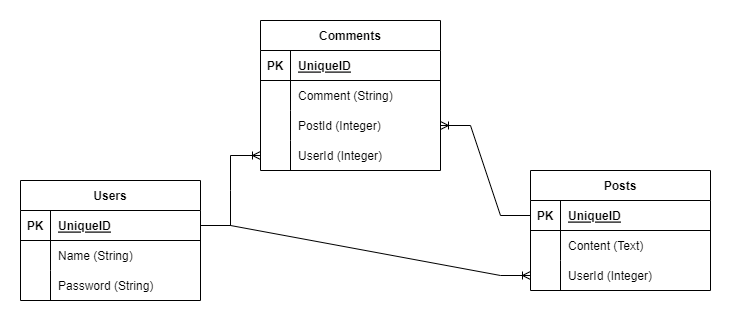

The diagram above was exported from draw.io. Its source (the exported page's mxGraphModel, read from the mxfile embedded in the PNG):
<mxGraphModel dx="1120" dy="444" grid="1" gridSize="10" guides="1" tooltips="1" connect="1" arrows="1" fold="1" page="1" pageScale="1" pageWidth="850" pageHeight="1100" math="0" shadow="0">
  <root>
    <mxCell id="0" />
    <mxCell id="1" parent="0" />
    <mxCell id="VCXnvhPpFTi0nR-5B1WO-1" value="Users" style="shape=table;startSize=30;container=1;collapsible=1;childLayout=tableLayout;fixedRows=1;rowLines=0;fontStyle=1;align=center;resizeLast=1;" vertex="1" parent="1">
      <mxGeometry x="40" y="360" width="180" height="120" as="geometry" />
    </mxCell>
    <mxCell id="VCXnvhPpFTi0nR-5B1WO-2" value="" style="shape=tableRow;horizontal=0;startSize=0;swimlaneHead=0;swimlaneBody=0;fillColor=none;collapsible=0;dropTarget=0;points=[[0,0.5],[1,0.5]];portConstraint=eastwest;top=0;left=0;right=0;bottom=1;" vertex="1" parent="VCXnvhPpFTi0nR-5B1WO-1">
      <mxGeometry y="30" width="180" height="30" as="geometry" />
    </mxCell>
    <mxCell id="VCXnvhPpFTi0nR-5B1WO-3" value="PK" style="shape=partialRectangle;connectable=0;fillColor=none;top=0;left=0;bottom=0;right=0;fontStyle=1;overflow=hidden;" vertex="1" parent="VCXnvhPpFTi0nR-5B1WO-2">
      <mxGeometry width="30" height="30" as="geometry">
        <mxRectangle width="30" height="30" as="alternateBounds" />
      </mxGeometry>
    </mxCell>
    <mxCell id="VCXnvhPpFTi0nR-5B1WO-4" value="UniqueID" style="shape=partialRectangle;connectable=0;fillColor=none;top=0;left=0;bottom=0;right=0;align=left;spacingLeft=6;fontStyle=5;overflow=hidden;" vertex="1" parent="VCXnvhPpFTi0nR-5B1WO-2">
      <mxGeometry x="30" width="150" height="30" as="geometry">
        <mxRectangle width="150" height="30" as="alternateBounds" />
      </mxGeometry>
    </mxCell>
    <mxCell id="VCXnvhPpFTi0nR-5B1WO-5" value="" style="shape=tableRow;horizontal=0;startSize=0;swimlaneHead=0;swimlaneBody=0;fillColor=none;collapsible=0;dropTarget=0;points=[[0,0.5],[1,0.5]];portConstraint=eastwest;top=0;left=0;right=0;bottom=0;" vertex="1" parent="VCXnvhPpFTi0nR-5B1WO-1">
      <mxGeometry y="60" width="180" height="30" as="geometry" />
    </mxCell>
    <mxCell id="VCXnvhPpFTi0nR-5B1WO-6" value="" style="shape=partialRectangle;connectable=0;fillColor=none;top=0;left=0;bottom=0;right=0;editable=1;overflow=hidden;" vertex="1" parent="VCXnvhPpFTi0nR-5B1WO-5">
      <mxGeometry width="30" height="30" as="geometry">
        <mxRectangle width="30" height="30" as="alternateBounds" />
      </mxGeometry>
    </mxCell>
    <mxCell id="VCXnvhPpFTi0nR-5B1WO-7" value="Name (String)" style="shape=partialRectangle;connectable=0;fillColor=none;top=0;left=0;bottom=0;right=0;align=left;spacingLeft=6;overflow=hidden;" vertex="1" parent="VCXnvhPpFTi0nR-5B1WO-5">
      <mxGeometry x="30" width="150" height="30" as="geometry">
        <mxRectangle width="150" height="30" as="alternateBounds" />
      </mxGeometry>
    </mxCell>
    <mxCell id="VCXnvhPpFTi0nR-5B1WO-8" value="" style="shape=tableRow;horizontal=0;startSize=0;swimlaneHead=0;swimlaneBody=0;fillColor=none;collapsible=0;dropTarget=0;points=[[0,0.5],[1,0.5]];portConstraint=eastwest;top=0;left=0;right=0;bottom=0;" vertex="1" parent="VCXnvhPpFTi0nR-5B1WO-1">
      <mxGeometry y="90" width="180" height="30" as="geometry" />
    </mxCell>
    <mxCell id="VCXnvhPpFTi0nR-5B1WO-9" value="" style="shape=partialRectangle;connectable=0;fillColor=none;top=0;left=0;bottom=0;right=0;editable=1;overflow=hidden;" vertex="1" parent="VCXnvhPpFTi0nR-5B1WO-8">
      <mxGeometry width="30" height="30" as="geometry">
        <mxRectangle width="30" height="30" as="alternateBounds" />
      </mxGeometry>
    </mxCell>
    <mxCell id="VCXnvhPpFTi0nR-5B1WO-10" value="Password (String)" style="shape=partialRectangle;connectable=0;fillColor=none;top=0;left=0;bottom=0;right=0;align=left;spacingLeft=6;overflow=hidden;" vertex="1" parent="VCXnvhPpFTi0nR-5B1WO-8">
      <mxGeometry x="30" width="150" height="30" as="geometry">
        <mxRectangle width="150" height="30" as="alternateBounds" />
      </mxGeometry>
    </mxCell>
    <mxCell id="VCXnvhPpFTi0nR-5B1WO-14" value="Posts" style="shape=table;startSize=30;container=1;collapsible=1;childLayout=tableLayout;fixedRows=1;rowLines=0;fontStyle=1;align=center;resizeLast=1;" vertex="1" parent="1">
      <mxGeometry x="550" y="350" width="180" height="120" as="geometry" />
    </mxCell>
    <mxCell id="VCXnvhPpFTi0nR-5B1WO-15" value="" style="shape=tableRow;horizontal=0;startSize=0;swimlaneHead=0;swimlaneBody=0;fillColor=none;collapsible=0;dropTarget=0;points=[[0,0.5],[1,0.5]];portConstraint=eastwest;top=0;left=0;right=0;bottom=1;" vertex="1" parent="VCXnvhPpFTi0nR-5B1WO-14">
      <mxGeometry y="30" width="180" height="30" as="geometry" />
    </mxCell>
    <mxCell id="VCXnvhPpFTi0nR-5B1WO-16" value="PK" style="shape=partialRectangle;connectable=0;fillColor=none;top=0;left=0;bottom=0;right=0;fontStyle=1;overflow=hidden;" vertex="1" parent="VCXnvhPpFTi0nR-5B1WO-15">
      <mxGeometry width="30" height="30" as="geometry">
        <mxRectangle width="30" height="30" as="alternateBounds" />
      </mxGeometry>
    </mxCell>
    <mxCell id="VCXnvhPpFTi0nR-5B1WO-17" value="UniqueID" style="shape=partialRectangle;connectable=0;fillColor=none;top=0;left=0;bottom=0;right=0;align=left;spacingLeft=6;fontStyle=5;overflow=hidden;" vertex="1" parent="VCXnvhPpFTi0nR-5B1WO-15">
      <mxGeometry x="30" width="150" height="30" as="geometry">
        <mxRectangle width="150" height="30" as="alternateBounds" />
      </mxGeometry>
    </mxCell>
    <mxCell id="VCXnvhPpFTi0nR-5B1WO-18" value="" style="shape=tableRow;horizontal=0;startSize=0;swimlaneHead=0;swimlaneBody=0;fillColor=none;collapsible=0;dropTarget=0;points=[[0,0.5],[1,0.5]];portConstraint=eastwest;top=0;left=0;right=0;bottom=0;" vertex="1" parent="VCXnvhPpFTi0nR-5B1WO-14">
      <mxGeometry y="60" width="180" height="30" as="geometry" />
    </mxCell>
    <mxCell id="VCXnvhPpFTi0nR-5B1WO-19" value="" style="shape=partialRectangle;connectable=0;fillColor=none;top=0;left=0;bottom=0;right=0;editable=1;overflow=hidden;" vertex="1" parent="VCXnvhPpFTi0nR-5B1WO-18">
      <mxGeometry width="30" height="30" as="geometry">
        <mxRectangle width="30" height="30" as="alternateBounds" />
      </mxGeometry>
    </mxCell>
    <mxCell id="VCXnvhPpFTi0nR-5B1WO-20" value="Content (Text)" style="shape=partialRectangle;connectable=0;fillColor=none;top=0;left=0;bottom=0;right=0;align=left;spacingLeft=6;overflow=hidden;" vertex="1" parent="VCXnvhPpFTi0nR-5B1WO-18">
      <mxGeometry x="30" width="150" height="30" as="geometry">
        <mxRectangle width="150" height="30" as="alternateBounds" />
      </mxGeometry>
    </mxCell>
    <mxCell id="VCXnvhPpFTi0nR-5B1WO-53" style="shape=tableRow;horizontal=0;startSize=0;swimlaneHead=0;swimlaneBody=0;fillColor=none;collapsible=0;dropTarget=0;points=[[0,0.5],[1,0.5]];portConstraint=eastwest;top=0;left=0;right=0;bottom=0;" vertex="1" parent="VCXnvhPpFTi0nR-5B1WO-14">
      <mxGeometry y="90" width="180" height="30" as="geometry" />
    </mxCell>
    <mxCell id="VCXnvhPpFTi0nR-5B1WO-54" style="shape=partialRectangle;connectable=0;fillColor=none;top=0;left=0;bottom=0;right=0;editable=1;overflow=hidden;" vertex="1" parent="VCXnvhPpFTi0nR-5B1WO-53">
      <mxGeometry width="30" height="30" as="geometry">
        <mxRectangle width="30" height="30" as="alternateBounds" />
      </mxGeometry>
    </mxCell>
    <mxCell id="VCXnvhPpFTi0nR-5B1WO-55" value="UserId (Integer)" style="shape=partialRectangle;connectable=0;fillColor=none;top=0;left=0;bottom=0;right=0;align=left;spacingLeft=6;overflow=hidden;" vertex="1" parent="VCXnvhPpFTi0nR-5B1WO-53">
      <mxGeometry x="30" width="150" height="30" as="geometry">
        <mxRectangle width="150" height="30" as="alternateBounds" />
      </mxGeometry>
    </mxCell>
    <mxCell id="VCXnvhPpFTi0nR-5B1WO-27" value="Comments" style="shape=table;startSize=30;container=1;collapsible=1;childLayout=tableLayout;fixedRows=1;rowLines=0;fontStyle=1;align=center;resizeLast=1;" vertex="1" parent="1">
      <mxGeometry x="280" y="200" width="180" height="150" as="geometry" />
    </mxCell>
    <mxCell id="VCXnvhPpFTi0nR-5B1WO-28" value="" style="shape=tableRow;horizontal=0;startSize=0;swimlaneHead=0;swimlaneBody=0;fillColor=none;collapsible=0;dropTarget=0;points=[[0,0.5],[1,0.5]];portConstraint=eastwest;top=0;left=0;right=0;bottom=1;" vertex="1" parent="VCXnvhPpFTi0nR-5B1WO-27">
      <mxGeometry y="30" width="180" height="30" as="geometry" />
    </mxCell>
    <mxCell id="VCXnvhPpFTi0nR-5B1WO-29" value="PK" style="shape=partialRectangle;connectable=0;fillColor=none;top=0;left=0;bottom=0;right=0;fontStyle=1;overflow=hidden;" vertex="1" parent="VCXnvhPpFTi0nR-5B1WO-28">
      <mxGeometry width="30" height="30" as="geometry">
        <mxRectangle width="30" height="30" as="alternateBounds" />
      </mxGeometry>
    </mxCell>
    <mxCell id="VCXnvhPpFTi0nR-5B1WO-30" value="UniqueID" style="shape=partialRectangle;connectable=0;fillColor=none;top=0;left=0;bottom=0;right=0;align=left;spacingLeft=6;fontStyle=5;overflow=hidden;" vertex="1" parent="VCXnvhPpFTi0nR-5B1WO-28">
      <mxGeometry x="30" width="150" height="30" as="geometry">
        <mxRectangle width="150" height="30" as="alternateBounds" />
      </mxGeometry>
    </mxCell>
    <mxCell id="VCXnvhPpFTi0nR-5B1WO-31" value="" style="shape=tableRow;horizontal=0;startSize=0;swimlaneHead=0;swimlaneBody=0;fillColor=none;collapsible=0;dropTarget=0;points=[[0,0.5],[1,0.5]];portConstraint=eastwest;top=0;left=0;right=0;bottom=0;" vertex="1" parent="VCXnvhPpFTi0nR-5B1WO-27">
      <mxGeometry y="60" width="180" height="30" as="geometry" />
    </mxCell>
    <mxCell id="VCXnvhPpFTi0nR-5B1WO-32" value="" style="shape=partialRectangle;connectable=0;fillColor=none;top=0;left=0;bottom=0;right=0;editable=1;overflow=hidden;" vertex="1" parent="VCXnvhPpFTi0nR-5B1WO-31">
      <mxGeometry width="30" height="30" as="geometry">
        <mxRectangle width="30" height="30" as="alternateBounds" />
      </mxGeometry>
    </mxCell>
    <mxCell id="VCXnvhPpFTi0nR-5B1WO-33" value="Comment (String)" style="shape=partialRectangle;connectable=0;fillColor=none;top=0;left=0;bottom=0;right=0;align=left;spacingLeft=6;overflow=hidden;" vertex="1" parent="VCXnvhPpFTi0nR-5B1WO-31">
      <mxGeometry x="30" width="150" height="30" as="geometry">
        <mxRectangle width="150" height="30" as="alternateBounds" />
      </mxGeometry>
    </mxCell>
    <mxCell id="VCXnvhPpFTi0nR-5B1WO-34" value="" style="shape=tableRow;horizontal=0;startSize=0;swimlaneHead=0;swimlaneBody=0;fillColor=none;collapsible=0;dropTarget=0;points=[[0,0.5],[1,0.5]];portConstraint=eastwest;top=0;left=0;right=0;bottom=0;" vertex="1" parent="VCXnvhPpFTi0nR-5B1WO-27">
      <mxGeometry y="90" width="180" height="30" as="geometry" />
    </mxCell>
    <mxCell id="VCXnvhPpFTi0nR-5B1WO-35" value="" style="shape=partialRectangle;connectable=0;fillColor=none;top=0;left=0;bottom=0;right=0;editable=1;overflow=hidden;" vertex="1" parent="VCXnvhPpFTi0nR-5B1WO-34">
      <mxGeometry width="30" height="30" as="geometry">
        <mxRectangle width="30" height="30" as="alternateBounds" />
      </mxGeometry>
    </mxCell>
    <mxCell id="VCXnvhPpFTi0nR-5B1WO-36" value="PostId (Integer)" style="shape=partialRectangle;connectable=0;fillColor=none;top=0;left=0;bottom=0;right=0;align=left;spacingLeft=6;overflow=hidden;" vertex="1" parent="VCXnvhPpFTi0nR-5B1WO-34">
      <mxGeometry x="30" width="150" height="30" as="geometry">
        <mxRectangle width="150" height="30" as="alternateBounds" />
      </mxGeometry>
    </mxCell>
    <mxCell id="VCXnvhPpFTi0nR-5B1WO-37" style="shape=tableRow;horizontal=0;startSize=0;swimlaneHead=0;swimlaneBody=0;fillColor=none;collapsible=0;dropTarget=0;points=[[0,0.5],[1,0.5]];portConstraint=eastwest;top=0;left=0;right=0;bottom=0;" vertex="1" parent="VCXnvhPpFTi0nR-5B1WO-27">
      <mxGeometry y="120" width="180" height="30" as="geometry" />
    </mxCell>
    <mxCell id="VCXnvhPpFTi0nR-5B1WO-38" style="shape=partialRectangle;connectable=0;fillColor=none;top=0;left=0;bottom=0;right=0;editable=1;overflow=hidden;" vertex="1" parent="VCXnvhPpFTi0nR-5B1WO-37">
      <mxGeometry width="30" height="30" as="geometry">
        <mxRectangle width="30" height="30" as="alternateBounds" />
      </mxGeometry>
    </mxCell>
    <mxCell id="VCXnvhPpFTi0nR-5B1WO-39" value="UserId (Integer)" style="shape=partialRectangle;connectable=0;fillColor=none;top=0;left=0;bottom=0;right=0;align=left;spacingLeft=6;overflow=hidden;" vertex="1" parent="VCXnvhPpFTi0nR-5B1WO-37">
      <mxGeometry x="30" width="150" height="30" as="geometry">
        <mxRectangle width="150" height="30" as="alternateBounds" />
      </mxGeometry>
    </mxCell>
    <mxCell id="VCXnvhPpFTi0nR-5B1WO-52" value="" style="edgeStyle=entityRelationEdgeStyle;fontSize=12;html=1;endArrow=ERoneToMany;rounded=0;exitX=1;exitY=0.5;exitDx=0;exitDy=0;entryX=0;entryY=0.5;entryDx=0;entryDy=0;" edge="1" parent="1" source="VCXnvhPpFTi0nR-5B1WO-11" target="VCXnvhPpFTi0nR-5B1WO-18">
      <mxGeometry width="100" height="100" relative="1" as="geometry">
        <mxPoint x="370" y="480" as="sourcePoint" />
        <mxPoint x="470" y="380" as="targetPoint" />
      </mxGeometry>
    </mxCell>
    <mxCell id="VCXnvhPpFTi0nR-5B1WO-56" value="" style="edgeStyle=entityRelationEdgeStyle;fontSize=12;html=1;endArrow=ERoneToMany;rounded=0;exitX=1;exitY=0.5;exitDx=0;exitDy=0;entryX=0;entryY=0.5;entryDx=0;entryDy=0;" edge="1" parent="1" source="VCXnvhPpFTi0nR-5B1WO-2" target="VCXnvhPpFTi0nR-5B1WO-53">
      <mxGeometry width="100" height="100" relative="1" as="geometry">
        <mxPoint x="370" y="480" as="sourcePoint" />
        <mxPoint x="470" y="380" as="targetPoint" />
      </mxGeometry>
    </mxCell>
    <mxCell id="VCXnvhPpFTi0nR-5B1WO-57" value="" style="edgeStyle=entityRelationEdgeStyle;fontSize=12;html=1;endArrow=ERoneToMany;rounded=0;" edge="1" parent="1" source="VCXnvhPpFTi0nR-5B1WO-15" target="VCXnvhPpFTi0nR-5B1WO-34">
      <mxGeometry width="100" height="100" relative="1" as="geometry">
        <mxPoint x="370" y="480" as="sourcePoint" />
        <mxPoint x="470" y="380" as="targetPoint" />
      </mxGeometry>
    </mxCell>
    <mxCell id="VCXnvhPpFTi0nR-5B1WO-58" value="" style="edgeStyle=entityRelationEdgeStyle;fontSize=12;html=1;endArrow=ERoneToMany;rounded=0;exitX=1;exitY=0.5;exitDx=0;exitDy=0;" edge="1" parent="1" source="VCXnvhPpFTi0nR-5B1WO-2" target="VCXnvhPpFTi0nR-5B1WO-37">
      <mxGeometry width="100" height="100" relative="1" as="geometry">
        <mxPoint x="370" y="480" as="sourcePoint" />
        <mxPoint x="470" y="380" as="targetPoint" />
      </mxGeometry>
    </mxCell>
  </root>
</mxGraphModel>